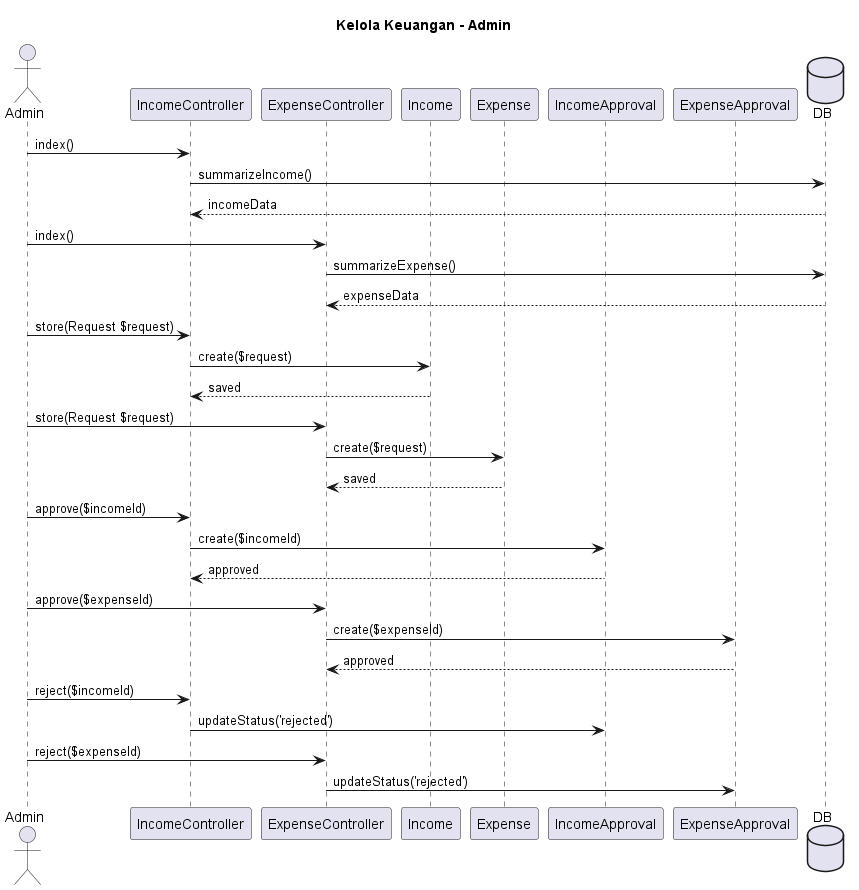

The diagram above was rendered by PlantUML. Its source (embedded in the PNG):
@startuml kelola-keuangan-admin
title Kelola Keuangan - Admin

actor Admin
participant "IncomeController" as IncomeController
participant "ExpenseController" as ExpenseController
participant "Income" as IncomeModel
participant "Expense" as ExpenseModel
participant "IncomeApproval" as IncomeApprovalModel
participant "ExpenseApproval" as ExpenseApprovalModel
database DB

Admin -> IncomeController: index()
IncomeController -> DB: summarizeIncome()
DB --> IncomeController: incomeData

Admin -> ExpenseController: index()
ExpenseController -> DB: summarizeExpense()
DB --> ExpenseController: expenseData

Admin -> IncomeController: store(Request $request)
IncomeController -> IncomeModel: create($request)
IncomeModel --> IncomeController: saved

Admin -> ExpenseController: store(Request $request)
ExpenseController -> ExpenseModel: create($request)
ExpenseModel --> ExpenseController: saved

Admin -> IncomeController: approve($incomeId)
IncomeController -> IncomeApprovalModel: create($incomeId)
IncomeApprovalModel --> IncomeController: approved

Admin -> ExpenseController: approve($expenseId)
ExpenseController -> ExpenseApprovalModel: create($expenseId)
ExpenseApprovalModel --> ExpenseController: approved

Admin -> IncomeController: reject($incomeId)
IncomeController -> IncomeApprovalModel: updateStatus('rejected')

Admin -> ExpenseController: reject($expenseId)
ExpenseController -> ExpenseApprovalModel: updateStatus('rejected')

@enduml